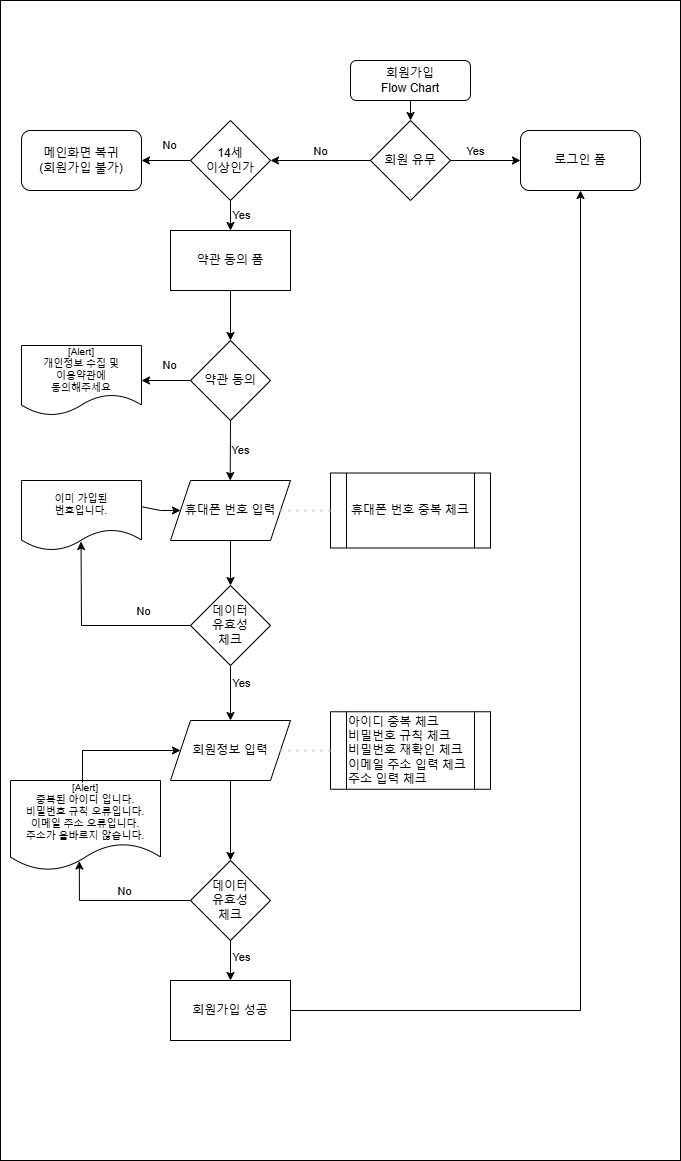

The diagram above was exported from draw.io. Its source (the exported page's mxGraphModel, read from the mxfile embedded in the PNG):
<mxGraphModel dx="1509" dy="821" grid="1" gridSize="10" guides="1" tooltips="1" connect="1" arrows="1" fold="1" page="1" pageScale="1" pageWidth="827" pageHeight="1169" math="0" shadow="0">
  <root>
    <mxCell id="WIyWlLk6GJQsqaUBKTNV-0" />
    <mxCell id="WIyWlLk6GJQsqaUBKTNV-1" parent="WIyWlLk6GJQsqaUBKTNV-0" />
    <mxCell id="2FSEbki4BBBP_vHFe1WS-68" value="" style="rounded=0;whiteSpace=wrap;html=1;labelBackgroundColor=#000000;fillColor=#FFFFFF;" vertex="1" parent="WIyWlLk6GJQsqaUBKTNV-1">
      <mxGeometry width="680" height="1160" as="geometry" />
    </mxCell>
    <mxCell id="WIyWlLk6GJQsqaUBKTNV-3" value="회원가입&lt;div&gt;Flow Chart&lt;/div&gt;" style="rounded=1;whiteSpace=wrap;html=1;fontSize=12;glass=0;strokeWidth=1;shadow=0;" parent="WIyWlLk6GJQsqaUBKTNV-1" vertex="1">
      <mxGeometry x="350" y="60" width="120" height="40" as="geometry" />
    </mxCell>
    <mxCell id="2FSEbki4BBBP_vHFe1WS-1" value="14세&lt;div&gt;이상&lt;span style=&quot;background-color: transparent; color: light-dark(rgb(0, 0, 0), rgb(255, 255, 255));&quot;&gt;인가&lt;/span&gt;&lt;/div&gt;" style="rhombus;whiteSpace=wrap;html=1;" vertex="1" parent="WIyWlLk6GJQsqaUBKTNV-1">
      <mxGeometry x="190" y="120" width="80" height="80" as="geometry" />
    </mxCell>
    <mxCell id="2FSEbki4BBBP_vHFe1WS-2" value="" style="endArrow=classic;html=1;rounded=0;exitX=0;exitY=0.5;exitDx=0;exitDy=0;entryX=1;entryY=0.5;entryDx=0;entryDy=0;" edge="1" parent="WIyWlLk6GJQsqaUBKTNV-1" source="2FSEbki4BBBP_vHFe1WS-1" target="2FSEbki4BBBP_vHFe1WS-3">
      <mxGeometry width="50" height="50" relative="1" as="geometry">
        <mxPoint x="370" y="360" as="sourcePoint" />
        <mxPoint x="190" y="100" as="targetPoint" />
      </mxGeometry>
    </mxCell>
    <mxCell id="2FSEbki4BBBP_vHFe1WS-4" value="No" style="edgeLabel;html=1;align=center;verticalAlign=middle;resizable=0;points=[];" vertex="1" connectable="0" parent="2FSEbki4BBBP_vHFe1WS-2">
      <mxGeometry x="-0.1474" y="-3" relative="1" as="geometry">
        <mxPoint y="-13" as="offset" />
      </mxGeometry>
    </mxCell>
    <mxCell id="2FSEbki4BBBP_vHFe1WS-3" value="&lt;div&gt;메인화면 복귀&lt;/div&gt;&lt;div&gt;(회원가입 불가)&lt;/div&gt;" style="rounded=1;whiteSpace=wrap;html=1;" vertex="1" parent="WIyWlLk6GJQsqaUBKTNV-1">
      <mxGeometry x="21.000000000000114" y="130" width="120" height="60" as="geometry" />
    </mxCell>
    <mxCell id="2FSEbki4BBBP_vHFe1WS-8" value="회원정보 입력" style="shape=parallelogram;perimeter=parallelogramPerimeter;whiteSpace=wrap;html=1;fixedSize=1;" vertex="1" parent="WIyWlLk6GJQsqaUBKTNV-1">
      <mxGeometry x="170" y="720" width="120" height="60" as="geometry" />
    </mxCell>
    <mxCell id="2FSEbki4BBBP_vHFe1WS-12" value="데이터&lt;div&gt;유효성&lt;/div&gt;&lt;div&gt;체크&lt;/div&gt;" style="rhombus;whiteSpace=wrap;html=1;" vertex="1" parent="WIyWlLk6GJQsqaUBKTNV-1">
      <mxGeometry x="190" y="860" width="80" height="80" as="geometry" />
    </mxCell>
    <mxCell id="2FSEbki4BBBP_vHFe1WS-18" value="&lt;div&gt;회원 유무&lt;/div&gt;" style="rhombus;whiteSpace=wrap;html=1;" vertex="1" parent="WIyWlLk6GJQsqaUBKTNV-1">
      <mxGeometry x="370" y="120" width="80" height="80" as="geometry" />
    </mxCell>
    <mxCell id="2FSEbki4BBBP_vHFe1WS-19" value="" style="endArrow=classic;html=1;rounded=0;entryX=1;entryY=0.5;entryDx=0;entryDy=0;exitX=0;exitY=0.5;exitDx=0;exitDy=0;" edge="1" parent="WIyWlLk6GJQsqaUBKTNV-1" source="2FSEbki4BBBP_vHFe1WS-18" target="2FSEbki4BBBP_vHFe1WS-1">
      <mxGeometry width="50" height="50" relative="1" as="geometry">
        <mxPoint x="440" y="390" as="sourcePoint" />
        <mxPoint x="490" y="340" as="targetPoint" />
      </mxGeometry>
    </mxCell>
    <mxCell id="2FSEbki4BBBP_vHFe1WS-20" value="No" style="edgeLabel;html=1;align=center;verticalAlign=middle;resizable=0;points=[];" vertex="1" connectable="0" parent="2FSEbki4BBBP_vHFe1WS-19">
      <mxGeometry x="-0.4811" y="-2" relative="1" as="geometry">
        <mxPoint x="-24" y="-8" as="offset" />
      </mxGeometry>
    </mxCell>
    <mxCell id="2FSEbki4BBBP_vHFe1WS-21" value="" style="endArrow=classic;html=1;rounded=0;exitX=1;exitY=0.5;exitDx=0;exitDy=0;" edge="1" parent="WIyWlLk6GJQsqaUBKTNV-1" source="2FSEbki4BBBP_vHFe1WS-18" target="2FSEbki4BBBP_vHFe1WS-22">
      <mxGeometry width="50" height="50" relative="1" as="geometry">
        <mxPoint x="360" y="170" as="sourcePoint" />
        <mxPoint x="490" y="150" as="targetPoint" />
      </mxGeometry>
    </mxCell>
    <mxCell id="2FSEbki4BBBP_vHFe1WS-23" value="Yes" style="edgeLabel;html=1;align=center;verticalAlign=middle;resizable=0;points=[];" vertex="1" connectable="0" parent="2FSEbki4BBBP_vHFe1WS-21">
      <mxGeometry x="-0.297" y="-1" relative="1" as="geometry">
        <mxPoint y="-11" as="offset" />
      </mxGeometry>
    </mxCell>
    <mxCell id="2FSEbki4BBBP_vHFe1WS-22" value="로그인 폼" style="rounded=1;whiteSpace=wrap;html=1;" vertex="1" parent="WIyWlLk6GJQsqaUBKTNV-1">
      <mxGeometry x="520" y="130" width="120" height="60" as="geometry" />
    </mxCell>
    <mxCell id="2FSEbki4BBBP_vHFe1WS-24" value="약관 동의" style="rhombus;whiteSpace=wrap;html=1;" vertex="1" parent="WIyWlLk6GJQsqaUBKTNV-1">
      <mxGeometry x="190" y="340" width="80" height="80" as="geometry" />
    </mxCell>
    <mxCell id="2FSEbki4BBBP_vHFe1WS-25" value="" style="endArrow=classic;html=1;rounded=0;exitX=0.5;exitY=1;exitDx=0;exitDy=0;entryX=0.5;entryY=0;entryDx=0;entryDy=0;" edge="1" parent="WIyWlLk6GJQsqaUBKTNV-1" source="2FSEbki4BBBP_vHFe1WS-1" target="2FSEbki4BBBP_vHFe1WS-45">
      <mxGeometry width="50" height="50" relative="1" as="geometry">
        <mxPoint x="170" y="400" as="sourcePoint" />
        <mxPoint x="230" y="230" as="targetPoint" />
      </mxGeometry>
    </mxCell>
    <mxCell id="2FSEbki4BBBP_vHFe1WS-26" value="Yes" style="edgeLabel;html=1;align=center;verticalAlign=middle;resizable=0;points=[];" vertex="1" connectable="0" parent="2FSEbki4BBBP_vHFe1WS-25">
      <mxGeometry x="-0.0263" relative="1" as="geometry">
        <mxPoint x="10" as="offset" />
      </mxGeometry>
    </mxCell>
    <mxCell id="2FSEbki4BBBP_vHFe1WS-27" value="" style="endArrow=classic;html=1;rounded=0;exitX=0.5;exitY=1;exitDx=0;exitDy=0;entryX=0.5;entryY=0;entryDx=0;entryDy=0;" edge="1" parent="WIyWlLk6GJQsqaUBKTNV-1" source="2FSEbki4BBBP_vHFe1WS-24">
      <mxGeometry width="50" height="50" relative="1" as="geometry">
        <mxPoint x="229.7" y="420" as="sourcePoint" />
        <mxPoint x="229.7" y="480" as="targetPoint" />
      </mxGeometry>
    </mxCell>
    <mxCell id="2FSEbki4BBBP_vHFe1WS-28" value="Yes" style="edgeLabel;html=1;align=center;verticalAlign=middle;resizable=0;points=[];" vertex="1" connectable="0" parent="2FSEbki4BBBP_vHFe1WS-27">
      <mxGeometry x="-0.0263" relative="1" as="geometry">
        <mxPoint x="10" as="offset" />
      </mxGeometry>
    </mxCell>
    <mxCell id="2FSEbki4BBBP_vHFe1WS-29" value="휴대폰 번호 입력" style="shape=parallelogram;perimeter=parallelogramPerimeter;whiteSpace=wrap;html=1;fixedSize=1;" vertex="1" parent="WIyWlLk6GJQsqaUBKTNV-1">
      <mxGeometry x="170" y="480" width="120" height="60" as="geometry" />
    </mxCell>
    <mxCell id="2FSEbki4BBBP_vHFe1WS-43" value="" style="edgeStyle=orthogonalEdgeStyle;rounded=0;orthogonalLoop=1;jettySize=auto;html=1;" edge="1" parent="WIyWlLk6GJQsqaUBKTNV-1" source="2FSEbki4BBBP_vHFe1WS-30" target="2FSEbki4BBBP_vHFe1WS-8">
      <mxGeometry relative="1" as="geometry" />
    </mxCell>
    <mxCell id="2FSEbki4BBBP_vHFe1WS-44" value="Yes" style="edgeLabel;html=1;align=center;verticalAlign=middle;resizable=0;points=[];" vertex="1" connectable="0" parent="2FSEbki4BBBP_vHFe1WS-43">
      <mxGeometry x="-0.3455" y="1" relative="1" as="geometry">
        <mxPoint x="9" as="offset" />
      </mxGeometry>
    </mxCell>
    <mxCell id="2FSEbki4BBBP_vHFe1WS-30" value="데이터&lt;div&gt;유효성&lt;/div&gt;&lt;div&gt;&lt;div&gt;체크&lt;/div&gt;&lt;/div&gt;" style="rhombus;whiteSpace=wrap;html=1;" vertex="1" parent="WIyWlLk6GJQsqaUBKTNV-1">
      <mxGeometry x="190" y="585" width="80" height="80" as="geometry" />
    </mxCell>
    <mxCell id="2FSEbki4BBBP_vHFe1WS-33" value="" style="endArrow=classic;html=1;rounded=0;entryX=0.5;entryY=0;entryDx=0;entryDy=0;exitX=0.5;exitY=1;exitDx=0;exitDy=0;" edge="1" parent="WIyWlLk6GJQsqaUBKTNV-1" source="2FSEbki4BBBP_vHFe1WS-29" target="2FSEbki4BBBP_vHFe1WS-30">
      <mxGeometry width="50" height="50" relative="1" as="geometry">
        <mxPoint x="260" y="560" as="sourcePoint" />
        <mxPoint x="230" y="580" as="targetPoint" />
      </mxGeometry>
    </mxCell>
    <mxCell id="2FSEbki4BBBP_vHFe1WS-37" value="" style="endArrow=classic;html=1;rounded=0;exitX=0;exitY=0.5;exitDx=0;exitDy=0;entryX=0.496;entryY=0.872;entryDx=0;entryDy=0;entryPerimeter=0;" edge="1" parent="WIyWlLk6GJQsqaUBKTNV-1" source="2FSEbki4BBBP_vHFe1WS-30" target="2FSEbki4BBBP_vHFe1WS-62">
      <mxGeometry width="50" height="50" relative="1" as="geometry">
        <mxPoint x="150.3" y="540" as="sourcePoint" />
        <mxPoint x="81" y="570" as="targetPoint" />
        <Array as="points">
          <mxPoint x="81" y="625" />
        </Array>
      </mxGeometry>
    </mxCell>
    <mxCell id="2FSEbki4BBBP_vHFe1WS-38" value="No" style="edgeLabel;html=1;align=center;verticalAlign=middle;resizable=0;points=[];" vertex="1" connectable="0" parent="2FSEbki4BBBP_vHFe1WS-37">
      <mxGeometry x="-0.0263" relative="1" as="geometry">
        <mxPoint x="46" y="-15" as="offset" />
      </mxGeometry>
    </mxCell>
    <mxCell id="2FSEbki4BBBP_vHFe1WS-39" value="" style="endArrow=classic;html=1;rounded=0;entryX=1;entryY=0.5;entryDx=0;entryDy=0;exitX=0;exitY=0.5;exitDx=0;exitDy=0;" edge="1" parent="WIyWlLk6GJQsqaUBKTNV-1" source="2FSEbki4BBBP_vHFe1WS-24" target="2FSEbki4BBBP_vHFe1WS-41">
      <mxGeometry width="50" height="50" relative="1" as="geometry">
        <mxPoint x="170" y="430" as="sourcePoint" />
        <mxPoint x="310" y="380" as="targetPoint" />
      </mxGeometry>
    </mxCell>
    <mxCell id="2FSEbki4BBBP_vHFe1WS-40" value="No" style="edgeLabel;html=1;align=center;verticalAlign=middle;resizable=0;points=[];" vertex="1" connectable="0" parent="2FSEbki4BBBP_vHFe1WS-39">
      <mxGeometry x="-0.1474" y="-3" relative="1" as="geometry">
        <mxPoint y="-13" as="offset" />
      </mxGeometry>
    </mxCell>
    <mxCell id="2FSEbki4BBBP_vHFe1WS-41" value="&lt;div&gt;[Alert]&lt;/div&gt;&lt;font&gt;개인정보 수집 및&lt;/font&gt;&lt;div&gt;&lt;font&gt;이용약관에&lt;/font&gt;&lt;/div&gt;&lt;div&gt;&lt;font&gt;동의해주세요&lt;/font&gt;&lt;/div&gt;" style="shape=document;whiteSpace=wrap;html=1;boundedLbl=1;fontSize=10;" vertex="1" parent="WIyWlLk6GJQsqaUBKTNV-1">
      <mxGeometry x="21" y="345" width="120" height="70" as="geometry" />
    </mxCell>
    <mxCell id="2FSEbki4BBBP_vHFe1WS-45" value="약관 동의 폼" style="rounded=0;whiteSpace=wrap;html=1;" vertex="1" parent="WIyWlLk6GJQsqaUBKTNV-1">
      <mxGeometry x="170" y="230" width="120" height="60" as="geometry" />
    </mxCell>
    <mxCell id="2FSEbki4BBBP_vHFe1WS-46" value="" style="endArrow=classic;html=1;rounded=0;exitX=0.5;exitY=1;exitDx=0;exitDy=0;entryX=0.5;entryY=0;entryDx=0;entryDy=0;" edge="1" parent="WIyWlLk6GJQsqaUBKTNV-1" source="2FSEbki4BBBP_vHFe1WS-45" target="2FSEbki4BBBP_vHFe1WS-24">
      <mxGeometry width="50" height="50" relative="1" as="geometry">
        <mxPoint x="240" y="210" as="sourcePoint" />
        <mxPoint x="240" y="240" as="targetPoint" />
      </mxGeometry>
    </mxCell>
    <mxCell id="2FSEbki4BBBP_vHFe1WS-48" value="" style="edgeStyle=orthogonalEdgeStyle;rounded=0;orthogonalLoop=1;jettySize=auto;html=1;entryX=0.5;entryY=0;entryDx=0;entryDy=0;exitX=0.5;exitY=1;exitDx=0;exitDy=0;" edge="1" parent="WIyWlLk6GJQsqaUBKTNV-1" source="2FSEbki4BBBP_vHFe1WS-8" target="2FSEbki4BBBP_vHFe1WS-12">
      <mxGeometry relative="1" as="geometry">
        <mxPoint x="230" y="780" as="sourcePoint" />
        <mxPoint x="230" y="835" as="targetPoint" />
        <Array as="points" />
      </mxGeometry>
    </mxCell>
    <mxCell id="2FSEbki4BBBP_vHFe1WS-50" value="" style="edgeStyle=orthogonalEdgeStyle;rounded=0;orthogonalLoop=1;jettySize=auto;html=1;exitX=0;exitY=0.5;exitDx=0;exitDy=0;entryX=0.459;entryY=0.895;entryDx=0;entryDy=0;entryPerimeter=0;" edge="1" parent="WIyWlLk6GJQsqaUBKTNV-1" source="2FSEbki4BBBP_vHFe1WS-12" target="2FSEbki4BBBP_vHFe1WS-60">
      <mxGeometry relative="1" as="geometry">
        <mxPoint x="140" y="870" as="sourcePoint" />
        <mxPoint x="80" y="920" as="targetPoint" />
        <Array as="points">
          <mxPoint x="79" y="900" />
        </Array>
      </mxGeometry>
    </mxCell>
    <mxCell id="2FSEbki4BBBP_vHFe1WS-51" value="No" style="edgeLabel;html=1;align=center;verticalAlign=middle;resizable=0;points=[];" vertex="1" connectable="0" parent="2FSEbki4BBBP_vHFe1WS-50">
      <mxGeometry x="-0.3455" y="1" relative="1" as="geometry">
        <mxPoint x="-17" y="-11" as="offset" />
      </mxGeometry>
    </mxCell>
    <mxCell id="2FSEbki4BBBP_vHFe1WS-53" value="" style="endArrow=classic;html=1;rounded=0;exitX=0.5;exitY=1;exitDx=0;exitDy=0;entryX=0.5;entryY=0;entryDx=0;entryDy=0;" edge="1" parent="WIyWlLk6GJQsqaUBKTNV-1" source="2FSEbki4BBBP_vHFe1WS-12" target="2FSEbki4BBBP_vHFe1WS-66">
      <mxGeometry width="50" height="50" relative="1" as="geometry">
        <mxPoint x="380" y="1090" as="sourcePoint" />
        <mxPoint x="230" y="980" as="targetPoint" />
      </mxGeometry>
    </mxCell>
    <mxCell id="2FSEbki4BBBP_vHFe1WS-54" value="Yes" style="edgeLabel;html=1;align=center;verticalAlign=middle;resizable=0;points=[];" vertex="1" connectable="0" parent="2FSEbki4BBBP_vHFe1WS-53">
      <mxGeometry x="-0.175" relative="1" as="geometry">
        <mxPoint x="10" as="offset" />
      </mxGeometry>
    </mxCell>
    <mxCell id="2FSEbki4BBBP_vHFe1WS-56" value="&lt;div&gt;휴대폰 번호 중복 체크&lt;/div&gt;" style="shape=process;whiteSpace=wrap;html=1;backgroundOutline=1;" vertex="1" parent="WIyWlLk6GJQsqaUBKTNV-1">
      <mxGeometry x="330" y="472.5" width="160" height="75" as="geometry" />
    </mxCell>
    <mxCell id="2FSEbki4BBBP_vHFe1WS-57" value="" style="endArrow=none;dashed=1;html=1;dashPattern=1 3;strokeWidth=2;rounded=0;entryX=0;entryY=0.5;entryDx=0;entryDy=0;strokeColor=#CCCCCC;exitX=1;exitY=0.5;exitDx=0;exitDy=0;" edge="1" parent="WIyWlLk6GJQsqaUBKTNV-1" target="2FSEbki4BBBP_vHFe1WS-56" source="2FSEbki4BBBP_vHFe1WS-29">
      <mxGeometry width="50" height="50" relative="1" as="geometry">
        <mxPoint x="290" y="625" as="sourcePoint" />
        <mxPoint x="330" y="525" as="targetPoint" />
      </mxGeometry>
    </mxCell>
    <mxCell id="2FSEbki4BBBP_vHFe1WS-58" value="&lt;div&gt;아이디 중복 체크&lt;/div&gt;&lt;div&gt;&lt;div&gt;비밀번호 규칙&lt;span style=&quot;background-color: transparent; color: light-dark(rgb(0, 0, 0), rgb(255, 255, 255));&quot;&gt;&amp;nbsp;&lt;/span&gt;&lt;span style=&quot;background-color: transparent; color: light-dark(rgb(0, 0, 0), rgb(255, 255, 255));&quot;&gt;체크&lt;/span&gt;&lt;/div&gt;&lt;div&gt;&lt;span style=&quot;background-color: transparent; color: light-dark(rgb(0, 0, 0), rgb(255, 255, 255));&quot;&gt;비밀번호 재확인 체크&lt;/span&gt;&lt;/div&gt;&lt;div&gt;이메일 주소 입력&lt;span style=&quot;background-color: transparent; color: light-dark(rgb(0, 0, 0), rgb(255, 255, 255));&quot;&gt;&amp;nbsp;&lt;/span&gt;&lt;span style=&quot;background-color: transparent; color: light-dark(rgb(0, 0, 0), rgb(255, 255, 255));&quot;&gt;체크&lt;/span&gt;&lt;/div&gt;&lt;div&gt;주소 입력&lt;span style=&quot;background-color: transparent; color: light-dark(rgb(0, 0, 0), rgb(255, 255, 255));&quot;&gt;&amp;nbsp;&lt;/span&gt;&lt;span style=&quot;background-color: transparent; color: light-dark(rgb(0, 0, 0), rgb(255, 255, 255));&quot;&gt;체크&lt;/span&gt;&lt;/div&gt;&lt;/div&gt;" style="shape=process;whiteSpace=wrap;html=1;backgroundOutline=1;align=left;" vertex="1" parent="WIyWlLk6GJQsqaUBKTNV-1">
      <mxGeometry x="330" y="711.25" width="160" height="77.5" as="geometry" />
    </mxCell>
    <mxCell id="2FSEbki4BBBP_vHFe1WS-59" value="" style="endArrow=none;dashed=1;html=1;dashPattern=1 3;strokeWidth=2;rounded=0;entryX=0;entryY=0.5;entryDx=0;entryDy=0;strokeColor=#CCCCCC;" edge="1" parent="WIyWlLk6GJQsqaUBKTNV-1" target="2FSEbki4BBBP_vHFe1WS-58">
      <mxGeometry width="50" height="50" relative="1" as="geometry">
        <mxPoint x="280" y="750" as="sourcePoint" />
        <mxPoint x="320" y="780" as="targetPoint" />
      </mxGeometry>
    </mxCell>
    <mxCell id="2FSEbki4BBBP_vHFe1WS-60" value="&lt;div&gt;[Alert]&lt;/div&gt;중복된 아이디 입니다.&lt;div&gt;비밀번호 규칙 오류입니다.&lt;/div&gt;&lt;div&gt;이메일 주소 오류입니다.&lt;/div&gt;&lt;div&gt;주소가 올바르지 않습니다.&lt;/div&gt;" style="shape=document;whiteSpace=wrap;html=1;boundedLbl=1;align=center;fontSize=10;" vertex="1" parent="WIyWlLk6GJQsqaUBKTNV-1">
      <mxGeometry x="10" y="780" width="150" height="90" as="geometry" />
    </mxCell>
    <mxCell id="2FSEbki4BBBP_vHFe1WS-61" value="" style="endArrow=classic;html=1;rounded=0;entryX=0;entryY=0.5;entryDx=0;entryDy=0;exitX=0.48;exitY=0.021;exitDx=0;exitDy=0;exitPerimeter=0;" edge="1" parent="WIyWlLk6GJQsqaUBKTNV-1" source="2FSEbki4BBBP_vHFe1WS-60" target="2FSEbki4BBBP_vHFe1WS-8">
      <mxGeometry width="50" height="50" relative="1" as="geometry">
        <mxPoint x="80" y="760" as="sourcePoint" />
        <mxPoint x="230" y="670" as="targetPoint" />
        <Array as="points">
          <mxPoint x="82" y="750" />
        </Array>
      </mxGeometry>
    </mxCell>
    <mxCell id="2FSEbki4BBBP_vHFe1WS-62" value="이미 가입된&lt;div&gt;번호입니다.&lt;/div&gt;" style="shape=document;whiteSpace=wrap;html=1;boundedLbl=1;fontSize=10;" vertex="1" parent="WIyWlLk6GJQsqaUBKTNV-1">
      <mxGeometry x="21" y="480" width="120" height="70" as="geometry" />
    </mxCell>
    <mxCell id="2FSEbki4BBBP_vHFe1WS-63" value="" style="endArrow=classic;html=1;rounded=0;entryX=0;entryY=0.5;entryDx=0;entryDy=0;exitX=1.002;exitY=0.375;exitDx=0;exitDy=0;exitPerimeter=0;" edge="1" parent="WIyWlLk6GJQsqaUBKTNV-1" source="2FSEbki4BBBP_vHFe1WS-62" target="2FSEbki4BBBP_vHFe1WS-29">
      <mxGeometry width="50" height="50" relative="1" as="geometry">
        <mxPoint x="160" y="440" as="sourcePoint" />
        <mxPoint x="230" y="420" as="targetPoint" />
        <Array as="points">
          <mxPoint x="160" y="510" />
        </Array>
      </mxGeometry>
    </mxCell>
    <mxCell id="2FSEbki4BBBP_vHFe1WS-64" value="" style="endArrow=classic;html=1;rounded=0;exitX=0.5;exitY=1;exitDx=0;exitDy=0;entryX=0.5;entryY=0;entryDx=0;entryDy=0;" edge="1" parent="WIyWlLk6GJQsqaUBKTNV-1" source="WIyWlLk6GJQsqaUBKTNV-3" target="2FSEbki4BBBP_vHFe1WS-18">
      <mxGeometry width="50" height="50" relative="1" as="geometry">
        <mxPoint x="180" y="470" as="sourcePoint" />
        <mxPoint x="230" y="420" as="targetPoint" />
      </mxGeometry>
    </mxCell>
    <mxCell id="2FSEbki4BBBP_vHFe1WS-65" value="" style="endArrow=classic;html=1;rounded=0;exitX=1;exitY=0.5;exitDx=0;exitDy=0;exitPerimeter=0;entryX=0.5;entryY=1;entryDx=0;entryDy=0;" edge="1" parent="WIyWlLk6GJQsqaUBKTNV-1" source="2FSEbki4BBBP_vHFe1WS-66" target="2FSEbki4BBBP_vHFe1WS-22">
      <mxGeometry width="50" height="50" relative="1" as="geometry">
        <mxPoint x="300" y="1010" as="sourcePoint" />
        <mxPoint x="670" y="1010" as="targetPoint" />
        <Array as="points">
          <mxPoint x="580" y="1010" />
        </Array>
      </mxGeometry>
    </mxCell>
    <mxCell id="2FSEbki4BBBP_vHFe1WS-66" value="회원가입 성공" style="rounded=0;whiteSpace=wrap;html=1;" vertex="1" parent="WIyWlLk6GJQsqaUBKTNV-1">
      <mxGeometry x="170" y="980" width="120" height="60" as="geometry" />
    </mxCell>
  </root>
</mxGraphModel>